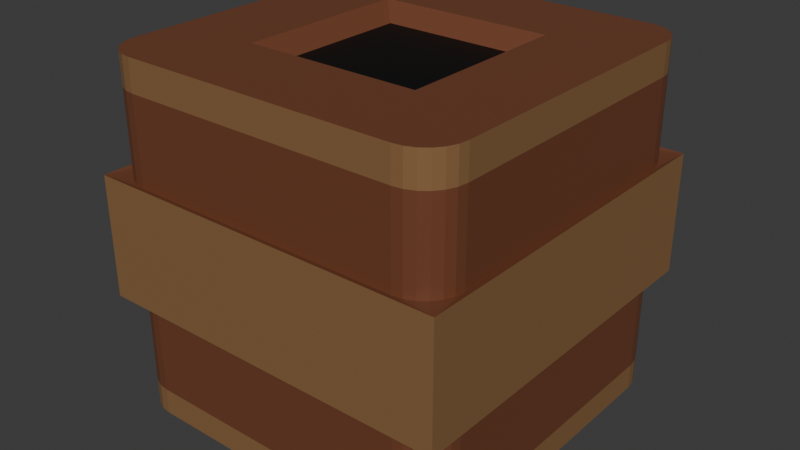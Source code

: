 # Source: Box.blend  (saved by Blender 4.3.32; exported with 4.5.12 LTS)
import bpy
from mathutils import Matrix  # noqa: F401  (used for matrix-valued properties, if any)

bpy.ops.wm.read_factory_settings(use_empty=True)
scene = bpy.context.scene
scene.name = 'Scene'

# ---- collections
col_collection = bpy.data.collections.new('Collection'); scene.collection.children.link(col_collection)

# ---- materials (node trees are filled in below, after node groups)
mat_material_001 = bpy.data.materials.new('Material.001')
mat_material_002 = bpy.data.materials.new('Material.002')
mat_material_003 = bpy.data.materials.new('Material.003')

# ---- material node trees
mat_material_001.use_nodes = True; mat_material_001.node_tree.nodes.clear()
_N = mat_material_001.node_tree.nodes; _L = mat_material_001.node_tree.links
n0 = _N.new('ShaderNodeBsdfPrincipled'); n0.name = 'Principled BSDF'; n0.location = (10, 300)
n0.inputs[0].default_value = (0.1684, 0.05606, 0.02527, 1.0)
n1 = _N.new('ShaderNodeOutputMaterial'); n1.name = 'Material Output'; n1.location = (300, 300)
_L.new(n0.outputs[0], n1.inputs[0])
n1.is_active_output = True
mat_material_002.use_nodes = True; mat_material_002.node_tree.nodes.clear()
_N = mat_material_002.node_tree.nodes; _L = mat_material_002.node_tree.links
n0 = _N.new('ShaderNodeBsdfPrincipled'); n0.name = 'Principled BSDF'; n0.location = (10, 300)
n0.inputs[0].default_value = (0.2557, 0.1343, 0.05623, 1.0)
n1 = _N.new('ShaderNodeOutputMaterial'); n1.name = 'Material Output'; n1.location = (300, 300)
_L.new(n0.outputs[0], n1.inputs[0])
n1.is_active_output = True
mat_material_003.use_nodes = True; mat_material_003.node_tree.nodes.clear()
_N = mat_material_003.node_tree.nodes; _L = mat_material_003.node_tree.links
n0 = _N.new('ShaderNodeBsdfPrincipled'); n0.name = 'Principled BSDF'; n0.location = (10, 300)
n0.inputs[0].default_value = (0.0, 0.0, 0.0, 1.0)
n1 = _N.new('ShaderNodeOutputMaterial'); n1.name = 'Material Output'; n1.location = (300, 300)
_L.new(n0.outputs[0], n1.inputs[0])
n1.is_active_output = True

# ---- world
world_world = bpy.data.worlds.new('World'); scene.world = world_world
world_world.use_nodes = True; world_world.node_tree.nodes.clear()
_N = world_world.node_tree.nodes; _L = world_world.node_tree.links
n0 = _N.new('ShaderNodeOutputWorld'); n0.name = 'World Output'; n0.location = (300, 300)
n1 = _N.new('ShaderNodeBackground'); n1.name = 'Background'; n1.location = (10, 300)
n1.inputs[0].default_value = (0.05088, 0.05088, 0.05088, 1.0)
_L.new(n1.outputs[0], n0.inputs[0])
n0.is_active_output = True
world_world.color = (0.05088, 0.05088, 0.05088)
world_world.sun_shadow_jitter_overblur = 0.0

# ---- meshes
me_cube_001 = bpy.data.meshes.new('Cube.001')
me_cube_001.from_pydata([(-0.3939, -0.3939, 0.9101), (0.3939, 0.3939, 0.9101), (0.3939, 0.0, 0.9101), (-0.3939, 0.3939, 0.9101), (0.0, -0.3939, 0.9101), (0.0, 0.0, 0.9101), (0.0, 0.3939, 0.9101), (-0.5, -0.5, 1.0), (0.0, -0.5, 1.0), (0.5, -0.5, 1.0), (-0.5, 0.5, 1.0), (0.5, 0.5, 1.0), (0.0, 0.5, 1.0), (-0.5, 0.0, 1.0), (0.5, 0.0, 1.0), (-1.039, -1.039, -0.3463), (-1.039, -1.039, 0.3463), (-1.039, 1.039, 0.3463), (-1.039, 1.039, -0.3463), (1.039, 1.039, 0.3463), (1.039, 1.039, -0.3463), (1.039, -1.039, 0.3463), (1.039, -1.039, -0.3463), (0.5, 1.0, -1.0), (0.0, 1.0, -1.0), (-0.5, 1.0, -1.0), (-0.5, 1.0, 1.0), (0.0, 1.0, 1.0), (0.5, 1.0, 1.0), (-0.5, -1.0, -1.0), (0.0, -1.0, -1.0), (0.5, -1.0, -1.0), (0.5, -1.0, 1.0), (0.0, -1.0, 1.0), (-0.5, -1.0, 1.0), (0.5, -1.0, -0.3333), (0.0, -1.0, -0.3333), (-0.5, -1.0, -0.3333), (0.5, -1.0, 0.3333), (0.0, -1.0, 0.3333), (-0.5, -1.0, 0.3333), (-0.5, 1.0, -0.3333), (0.0, 1.0, -0.3333), (0.5, 1.0, -0.3333), (-0.5, 1.0, 0.3333), (0.0, 1.0, 0.3333), (0.5, 1.0, 0.3333), (0.5195, -1.039, -0.3463), (-5.96e-08, -1.039, -0.3463), (-0.5195, -1.039, -0.3463), (0.5195, -1.039, 0.3463), (-5.96e-08, -1.039, 0.3463), (-0.5195, -1.039, 0.3463), (-0.5195, 1.039, -0.3463), (5.96e-08, 1.039, -0.3463), (0.5195, 1.039, -0.3463), (-0.5195, 1.039, 0.3463), (5.96e-08, 1.039, 0.3463), (0.5195, 1.039, 0.3463), (-0.7865, -1.0, -1.0), (-1.0, -0.7865, -1.0), (-0.8418, -0.9927, -1.0), (-0.8933, -0.9714, -1.0), (-0.9375, -0.9375, -1.0), (-0.9714, -0.8933, -1.0), (-0.9927, -0.8418, -1.0), (-1.0, -0.7865, 1.0), (-0.7865, -1.0, 1.0), (-0.9927, -0.8418, 1.0), (-0.9714, -0.8933, 1.0), (-0.9375, -0.9375, 1.0), (-0.8933, -0.9714, 1.0), (-0.8418, -0.9927, 1.0), (-1.0, 0.7865, -1.0), (-0.7865, 1.0, -1.0), (-0.9927, 0.8418, -1.0), (-0.9714, 0.8933, -1.0), (-0.9375, 0.9375, -1.0), (-0.8933, 0.9714, -1.0), (-0.8418, 0.9927, -1.0), (-0.7865, 1.0, 1.0), (-1.0, 0.7865, 1.0), (-0.8418, 0.9927, 1.0), (-0.8933, 0.9714, 1.0), (-0.9375, 0.9375, 1.0), (-0.9714, 0.8933, 1.0), (-0.9927, 0.8418, 1.0), (1.0, -0.7865, -1.0), (0.7865, -1.0, -1.0), (0.9927, -0.8418, -1.0), (0.9714, -0.8933, -1.0), (0.9375, -0.9375, -1.0), (0.8933, -0.9714, -1.0), (0.8418, -0.9927, -1.0), (0.7865, -1.0, 1.0), (1.0, -0.7865, 1.0), (0.8418, -0.9927, 1.0), (0.8933, -0.9714, 1.0), (0.9375, -0.9375, 1.0), (0.9714, -0.8933, 1.0), (0.9927, -0.8418, 1.0), (0.7865, 1.0, -1.0), (1.0, 0.7865, -1.0), (0.8418, 0.9927, -1.0), (0.8933, 0.9714, -1.0), (0.9375, 0.9375, -1.0), (0.9714, 0.8933, -1.0), (0.9927, 0.8418, -1.0), (1.0, 0.7865, 1.0), (0.7865, 1.0, 1.0), (0.9927, 0.8418, 1.0), (0.9714, 0.8933, 1.0), (0.9375, 0.9375, 1.0), (0.8933, 0.9714, 1.0), (0.8418, 0.9927, 1.0), (-1.0, -0.7865, -0.3333), (-0.7865, -1.0, -0.3333), (-1.039, -1.039, -0.3463), (-0.9927, -0.8418, -0.3333), (-0.9714, -0.8933, -0.3333), (-0.9375, -0.9375, -0.3333), (-0.8933, -0.9714, -0.3333), (-0.8418, -0.9927, -0.3333), (-0.7865, -1.0, 0.3333), (-1.0, -0.7865, 0.3333), (-1.039, -1.039, 0.3463), (-0.8418, -0.9927, 0.3333), (-0.8933, -0.9714, 0.3333), (-0.9375, -0.9375, 0.3333), (-0.9714, -0.8933, 0.3333), (-0.9927, -0.8418, 0.3333), (-1.0, 0.7865, 0.3333), (-0.7865, 1.0, 0.3333), (-1.039, 1.039, 0.3463), (-0.9927, 0.8418, 0.3333), (-0.9714, 0.8933, 0.3333), (-0.9375, 0.9375, 0.3333), (-0.8933, 0.9714, 0.3333), (-0.8418, 0.9927, 0.3333), (-0.7865, 1.0, -0.3333), (-1.0, 0.7865, -0.3333), (-1.039, 1.039, -0.3463), (-0.8418, 0.9927, -0.3333), (-0.8933, 0.9714, -0.3333), (-0.9375, 0.9375, -0.3333), (-0.9714, 0.8933, -0.3333), (-0.9927, 0.8418, -0.3333), (0.7865, 1.0, 0.3333), (1.0, 0.7865, 0.3333), (1.039, 1.039, 0.3463), (0.8418, 0.9927, 0.3333), (0.8933, 0.9714, 0.3333), (0.9375, 0.9375, 0.3333), (0.9714, 0.8933, 0.3333), (0.9927, 0.8418, 0.3333), (1.0, 0.7865, -0.3333), (0.7865, 1.0, -0.3333), (1.039, 1.039, -0.3463), (0.9927, 0.8418, -0.3333), (0.9714, 0.8933, -0.3333), (0.9375, 0.9375, -0.3333), (0.8933, 0.9714, -0.3333), (0.8418, 0.9927, -0.3333), (1.0, -0.7865, 0.3333), (0.7865, -1.0, 0.3333), (1.039, -1.039, 0.3463), (0.9927, -0.8418, 0.3333), (0.9714, -0.8933, 0.3333), (0.9375, -0.9375, 0.3333), (0.8933, -0.9714, 0.3333), (0.8418, -0.9927, 0.3333), (0.7865, -1.0, -0.3333), (1.0, -0.7865, -0.3333), (1.039, -1.039, -0.3463), (0.8418, -0.9927, -0.3333), (0.8933, -0.9714, -0.3333), (0.9375, -0.9375, -0.3333), (0.9714, -0.8933, -0.3333), (0.9927, -0.8418, -0.3333), (0.3939, -0.3939, 0.9101), (-0.3939, 0.0, 0.9101), (0.5, -1.0, 0.821), (0.0, -1.0, 0.821), (-0.5, -1.0, 0.821), (-0.5, 1.0, 0.821), (0.0, 1.0, 0.821), (0.5, 1.0, 0.821), (-0.7865, -1.0, 0.821), (-0.8418, -0.9927, 0.821), (-0.8933, -0.9714, 0.821), (-0.9375, -0.9375, 0.821), (-0.9714, -0.8933, 0.821), (-0.9927, -0.8418, 0.821), (-1.0, -0.7865, 0.821), (-0.7865, 1.0, 0.821), (-0.8418, 0.9927, 0.821), (-0.8933, 0.9714, 0.821), (-0.9375, 0.9375, 0.821), (-0.9714, 0.8933, 0.821), (-0.9927, 0.8418, 0.821), (-1.0, 0.7865, 0.821), (1.0, 0.7865, 0.821), (0.9927, 0.8418, 0.821), (0.9714, 0.8933, 0.821), (0.9375, 0.9375, 0.821), (0.8933, 0.9714, 0.821), (0.8418, 0.9927, 0.821), (0.7865, 1.0, 0.821), (0.7865, -1.0, 0.821), (0.8418, -0.9927, 0.821), (0.8933, -0.9714, 0.821), (0.9375, -0.9375, 0.821), (0.9714, -0.8933, 0.821), (0.9927, -0.8418, 0.821), (1.0, -0.7865, 0.821), (-0.5, 1.0, -0.8487), (0.0, 1.0, -0.8487), (0.5, 1.0, -0.8487), (0.5, -1.0, -0.8487), (0.0, -1.0, -0.8487), (-0.5, -1.0, -0.8487), (-0.7865, 1.0, -0.8487), (-0.8418, 0.9927, -0.8487), (-0.8933, 0.9714, -0.8487), (-0.9375, 0.9375, -0.8487), (-0.9714, 0.8933, -0.8487), (-0.9927, 0.8418, -0.8487), (-1.0, 0.7865, -0.8487), (1.0, 0.7865, -0.8487), (0.9927, 0.8418, -0.8487), (0.9714, 0.8933, -0.8487), (0.9375, 0.9375, -0.8487), (0.8933, 0.9714, -0.8487), (0.8418, 0.9927, -0.8487), (0.7865, 1.0, -0.8487), (0.7865, -1.0, -0.8487), (0.8418, -0.9927, -0.8487), (0.8933, -0.9714, -0.8487), (0.9375, -0.9375, -0.8487), (0.9714, -0.8933, -0.8487), (0.9927, -0.8418, -0.8487), (1.0, -0.7865, -0.8487), (-0.7865, -1.0, -0.8487), (-0.8418, -0.9927, -0.8487), (-0.8933, -0.9714, -0.8487), (-0.9375, -0.9375, -0.8487), (-0.9714, -0.8933, -0.8487), (-0.9927, -0.8418, -0.8487), (-1.0, -0.7865, -0.8487)], [], [(26, 80, 82, 83, 84, 85, 86, 81, 66, 68, 69, 70, 71, 72, 67, 34, 7, 13, 10), (117, 116, 37, 49, 15), (208, 94, 32, 181), (193, 66, 81, 200), (108, 110, 111, 112, 113, 114, 109, 28, 11, 14, 9, 32, 94, 96, 97, 98, 99, 100, 95), (221, 139, 41, 215), (183, 34, 67, 187), (133, 132, 44, 56, 17), (235, 171, 35, 218), (14, 11, 1, 2), (186, 28, 109, 207), (165, 164, 38, 50, 21), (220, 37, 116, 242), (149, 148, 163, 165, 21, 19), (49, 52, 16, 15), (20, 19, 21, 22), (55, 58, 19, 20), (15, 16, 17, 18), (157, 156, 43, 55, 20), (46, 147, 149, 19, 58), (125, 124, 131, 133, 17, 16), (40, 123, 125, 16, 52), (35, 171, 173, 22, 47), (38, 39, 51, 50), (39, 40, 52, 51), (41, 139, 141, 18, 53), (44, 45, 57, 56), (45, 46, 58, 57), (18, 17, 56, 53), (53, 56, 57, 54), (54, 57, 58, 55), (22, 21, 50, 47), (47, 50, 51, 48), (48, 51, 52, 49), (173, 172, 155, 157, 20, 22), (43, 42, 54, 55), (42, 41, 53, 54), (194, 80, 26, 184), (215, 41, 42, 216), (216, 42, 43, 217), (141, 140, 115, 117, 15, 18), (37, 36, 48, 49), (36, 35, 47, 48), (23, 101, 103, 104, 105, 106, 107, 102, 87, 89, 90, 91, 92, 93, 88, 31), (218, 35, 36, 219), (219, 36, 37, 220), (201, 108, 95, 214), (9, 8, 33, 32), (8, 7, 34, 33), (248, 115, 140, 227), (25, 24, 30, 29), (24, 23, 31, 30), (217, 43, 156, 234), (181, 32, 33, 182), (182, 33, 34, 183), (228, 155, 172, 241), (184, 26, 27, 185), (185, 27, 28, 186), (115, 118, 117), (118, 119, 117), (119, 120, 117), (120, 121, 117), (121, 122, 117), (122, 116, 117), (123, 126, 125), (126, 127, 125), (127, 128, 125), (128, 129, 125), (129, 130, 125), (130, 124, 125), (131, 134, 133), (134, 135, 133), (135, 136, 133), (136, 137, 133), (137, 138, 133), (138, 132, 133), (139, 142, 141), (142, 143, 141), (143, 144, 141), (144, 145, 141), (145, 146, 141), (146, 140, 141), (147, 150, 149), (150, 151, 149), (151, 152, 149), (152, 153, 149), (153, 154, 149), (154, 148, 149), (155, 158, 157), (158, 159, 157), (159, 160, 157), (160, 161, 157), (161, 162, 157), (162, 156, 157), (163, 166, 165), (166, 167, 165), (167, 168, 165), (168, 169, 165), (169, 170, 165), (170, 164, 165), (171, 174, 173), (174, 175, 173), (175, 176, 173), (176, 177, 173), (177, 178, 173), (178, 172, 173), (187, 67, 72, 188), (188, 72, 71, 189), (189, 71, 70, 190), (190, 70, 69, 191), (191, 69, 68, 192), (192, 68, 66, 193), (221, 74, 79, 222), (222, 79, 78, 223), (223, 78, 77, 224), (224, 77, 76, 225), (225, 76, 75, 226), (226, 75, 73, 227), (228, 102, 107, 229), (229, 107, 106, 230), (230, 106, 105, 231), (231, 105, 104, 232), (232, 104, 103, 233), (233, 103, 101, 234), (235, 88, 93, 236), (236, 93, 92, 237), (237, 92, 91, 238), (238, 91, 90, 239), (239, 90, 89, 240), (240, 89, 87, 241), (242, 116, 122, 243), (243, 122, 121, 244), (244, 121, 120, 245), (245, 120, 119, 246), (246, 119, 118, 247), (247, 118, 115, 248), (194, 132, 138, 195), (195, 138, 137, 196), (196, 137, 136, 197), (197, 136, 135, 198), (198, 135, 134, 199), (199, 134, 131, 200), (201, 148, 154, 202), (202, 154, 153, 203), (203, 153, 152, 204), (204, 152, 151, 205), (205, 151, 150, 206), (206, 150, 147, 207), (208, 164, 170, 209), (209, 170, 169, 210), (210, 169, 168, 211), (211, 168, 167, 212), (212, 167, 166, 213), (213, 166, 163, 214), (73, 75, 76, 77, 78, 79, 74, 25, 29, 59, 61, 62, 63, 64, 65, 60), (11, 12, 6, 1), (28, 27, 12, 11), (27, 26, 10, 12), (7, 8, 4, 0), (9, 14, 2, 179), (6, 3, 180, 5), (1, 6, 5, 2), (5, 180, 0, 4), (2, 5, 4, 179), (12, 10, 3, 6), (13, 7, 0, 180), (8, 9, 179, 4), (10, 13, 180, 3), (100, 213, 214, 95), (99, 212, 213, 100), (98, 211, 212, 99), (97, 210, 211, 98), (96, 209, 210, 97), (94, 208, 209, 96), (114, 206, 207, 109), (113, 205, 206, 114), (112, 204, 205, 113), (111, 203, 204, 112), (110, 202, 203, 111), (108, 201, 202, 110), (86, 199, 200, 81), (85, 198, 199, 86), (84, 197, 198, 85), (83, 196, 197, 84), (82, 195, 196, 83), (80, 194, 195, 82), (130, 192, 193, 124), (129, 191, 192, 130), (128, 190, 191, 129), (127, 189, 190, 128), (126, 188, 189, 127), (123, 187, 188, 126), (45, 185, 186, 46), (44, 184, 185, 45), (39, 182, 183, 40), (38, 181, 182, 39), (148, 201, 214, 163), (132, 194, 184, 44), (46, 186, 207, 147), (40, 183, 187, 123), (124, 193, 200, 131), (164, 208, 181, 38), (65, 247, 248, 60), (64, 246, 247, 65), (63, 245, 246, 64), (62, 244, 245, 63), (61, 243, 244, 62), (59, 242, 243, 61), (178, 240, 241, 172), (177, 239, 240, 178), (176, 238, 239, 177), (175, 237, 238, 176), (174, 236, 237, 175), (171, 235, 236, 174), (162, 233, 234, 156), (161, 232, 233, 162), (160, 231, 232, 161), (159, 230, 231, 160), (158, 229, 230, 159), (155, 228, 229, 158), (146, 226, 227, 140), (145, 225, 226, 146), (144, 224, 225, 145), (143, 223, 224, 144), (142, 222, 223, 143), (139, 221, 222, 142), (102, 228, 241, 87), (23, 217, 234, 101), (60, 248, 227, 73), (30, 219, 220, 29), (31, 218, 219, 30), (24, 216, 217, 23), (25, 215, 216, 24), (29, 220, 242, 59), (88, 235, 218, 31), (74, 221, 215, 25)])
me_cube_001.polygons.foreach_set('material_index', [0, 0, 1, 1, 0, 0, 1, 0, 0, 0, 1, 0, 0, 0, 1, 1, 1, 1, 0, 0, 0, 0, 0, 0, 0, 0, 0, 0, 1, 1, 1, 1, 1, 1, 0, 0, 0, 1, 0, 0, 0, 0, 0, 0, 0, 0, 1, 0, 0, 0, 0, 0, 0, 1, 1, 0, 1, 1, 0, 0, 0, 0, 0, 0, 0, 0, 0, 0, 0, 0, 0, 0, 0, 0, 0, 0, 0, 0, 0, 0, 0, 0, 0, 0, 0, 0, 0, 0, 0, 0, 0, 0, 0, 0, 0, 0, 0, 0, 0, 0, 0, 0, 0, 0, 0, 0, 1, 1, 1, 1, 1, 1, 1, 1, 1, 1, 1, 1, 1, 1, 1, 1, 1, 1, 1, 1, 1, 1, 1, 1, 0, 0, 0, 0, 0, 0, 0, 0, 0, 0, 0, 0, 0, 0, 0, 0, 0, 0, 0, 0, 0, 0, 0, 0, 0, 0, 0, 0, 0, 0, 2, 2, 2, 2, 0, 0, 0, 0, 1, 1, 1, 1, 1, 1, 1, 1, 1, 1, 1, 1, 1, 1, 1, 1, 1, 1, 0, 0, 0, 0, 0, 0, 0, 0, 0, 0, 0, 0, 0, 0, 0, 0, 1, 1, 1, 1, 1, 1, 0, 0, 0, 0, 0, 0, 0, 0, 0, 0, 0, 0, 0, 0, 0, 0, 0, 0, 1, 1, 1, 1, 1, 1, 1, 1, 1, 1])
_uv = me_cube_001.uv_layers.new(name='UVMap')
_uv.uv.foreach_set('vector', [0.8125, 0.5, 0.8483, 0.5, 0.8552, 0.5009, 0.8617, 0.5036, 0.8672, 0.5078, 0.8714, 0.5133, 0.8741, 0.5198, 0.875, 0.5267, 0.875, 0.7233, 0.8741, 0.7302, 0.8714, 0.7367, 0.8672, 0.7422, 0.8617, 0.7464, 0.8552, 0.7491, 0.8483, 0.75, 0.8125, 0.75, 0.8125, 0.6875, 0.8125, 0.625, 0.8125, 0.5625, 0.4583, 1.0, 0.4583, 0.9733, 0.4583, 0.9375, 0.4583, 0.9375, 0.4583, 1.0, 0.6026, 0.7767, 0.625, 0.7767, 0.625, 0.8125, 0.6026, 0.8125, 0.6026, 0.02668, 0.625, 0.02668, 0.625, 0.2233, 0.6026, 0.2233, 0.625, 0.5267, 0.6259, 0.5198, 0.6286, 0.5133, 0.6328, 0.5078, 0.6383, 0.5036, 0.6448, 0.5009, 0.6517, 0.5, 0.6875, 0.5, 0.6875, 0.5625, 0.6875, 0.625, 0.6875, 0.6875, 0.6875, 0.75, 0.6517, 0.75, 0.6448, 0.7491, 0.6383, 0.7464, 0.6328, 0.7422, 0.6286, 0.7367, 0.6259, 0.7302, 0.625, 0.7233, 0.3939, 0.2767, 0.4583, 0.2767, 0.4583, 0.3125, 0.3939, 0.3125, 0.6026, 0.9375, 0.625, 0.9375, 0.625, 0.9733, 0.6026, 0.9733, 0.5417, 0.25, 0.5417, 0.2767, 0.5417, 0.3125, 0.5417, 0.3125, 0.5417, 0.25, 0.3939, 0.7767, 0.4583, 0.7767, 0.4583, 0.8125, 0.3939, 0.8125, 0.6875, 0.625, 0.6875, 0.5625, 0.6875, 0.5625, 0.6875, 0.625, 0.6026, 0.4375, 0.625, 0.4375, 0.625, 0.4733, 0.6026, 0.4733, 0.5417, 0.75, 0.5417, 0.7767, 0.5417, 0.8125, 0.5417, 0.8125, 0.5417, 0.75, 0.3939, 0.9375, 0.4583, 0.9375, 0.4583, 0.9733, 0.3939, 0.9733, 0.5417, 0.5, 0.5417, 0.5267, 0.5417, 0.7233, 0.5417, 0.75, 0.5417, 0.75, 0.5417, 0.5, 0.4583, 0.9375, 0.5417, 0.9375, 0.5417, 1.0, 0.4583, 1.0, 0.4583, 0.5, 0.5417, 0.5, 0.5417, 0.75, 0.4583, 0.75, 0.4583, 0.4375, 0.5417, 0.4375, 0.5417, 0.5, 0.4583, 0.5, 0.4583, 0.0, 0.5417, 0.0, 0.5417, 0.25, 0.4583, 0.25, 0.4583, 0.5, 0.4583, 0.4733, 0.4583, 0.4375, 0.4583, 0.4375, 0.4583, 0.5, 0.5417, 0.4375, 0.5417, 0.4733, 0.5417, 0.5, 0.5417, 0.5, 0.5417, 0.4375, 0.5417, 0.0, 0.5417, 0.02668, 0.5417, 0.2233, 0.5417, 0.25, 0.5417, 0.25, 0.5417, 0.0, 0.5417, 0.9375, 0.5417, 0.9733, 0.5417, 1.0, 0.5417, 1.0, 0.5417, 0.9375, 0.4583, 0.8125, 0.4583, 0.7767, 0.4583, 0.75, 0.4583, 0.75, 0.4583, 0.8125, 0.5417, 0.8125, 0.5417, 0.875, 0.5417, 0.875, 0.5417, 0.8125, 0.5417, 0.875, 0.5417, 0.9375, 0.5417, 0.9375, 0.5417, 0.875, 0.4583, 0.3125, 0.4583, 0.2767, 0.4583, 0.25, 0.4583, 0.25, 0.4583, 0.3125, 0.5417, 0.3125, 0.5417, 0.375, 0.5417, 0.375, 0.5417, 0.3125, 0.5417, 0.375, 0.5417, 0.4375, 0.5417, 0.4375, 0.5417, 0.375, 0.4583, 0.25, 0.5417, 0.25, 0.5417, 0.3125, 0.4583, 0.3125, 0.4583, 0.3125, 0.5417, 0.3125, 0.5417, 0.375, 0.4583, 0.375, 0.4583, 0.375, 0.5417, 0.375, 0.5417, 0.4375, 0.4583, 0.4375, 0.4583, 0.75, 0.5417, 0.75, 0.5417, 0.8125, 0.4583, 0.8125, 0.4583, 0.8125, 0.5417, 0.8125, 0.5417, 0.875, 0.4583, 0.875, 0.4583, 0.875, 0.5417, 0.875, 0.5417, 0.9375, 0.4583, 0.9375, 0.4583, 0.75, 0.4583, 0.7233, 0.4583, 0.5267, 0.4583, 0.5, 0.4583, 0.5, 0.4583, 0.75, 0.4583, 0.4375, 0.4583, 0.375, 0.4583, 0.375, 0.4583, 0.4375, 0.4583, 0.375, 0.4583, 0.3125, 0.4583, 0.3125, 0.4583, 0.375, 0.6026, 0.2767, 0.625, 0.2767, 0.625, 0.3125, 0.6026, 0.3125, 0.3939, 0.3125, 0.4583, 0.3125, 0.4583, 0.375, 0.3939, 0.375, 0.3939, 0.375, 0.4583, 0.375, 0.4583, 0.4375, 0.3939, 0.4375, 0.4583, 0.25, 0.4583, 0.2233, 0.4583, 0.02668, 0.4583, 0.0, 0.4583, 0.0, 0.4583, 0.25, 0.4583, 0.9375, 0.4583, 0.875, 0.4583, 0.875, 0.4583, 0.9375, 0.4583, 0.875, 0.4583, 0.8125, 0.4583, 0.8125, 0.4583, 0.875, 0.3125, 0.5, 0.3483, 0.5, 0.3552, 0.5009, 0.3617, 0.5036, 0.3672, 0.5078, 0.3714, 0.5133, 0.3741, 0.5198, 0.375, 0.5267, 0.375, 0.7233, 0.3741, 0.7302, 0.3714, 0.7367, 0.3672, 0.7422, 0.3617, 0.7464, 0.3552, 0.7491, 0.3483, 0.75, 0.3125, 0.75, 0.3939, 0.8125, 0.4583, 0.8125, 0.4583, 0.875, 0.3939, 0.875, 0.3939, 0.875, 0.4583, 0.875, 0.4583, 0.9375, 0.3939, 0.9375, 0.6026, 0.5267, 0.625, 0.5267, 0.625, 0.7233, 0.6026, 0.7233, 0.6875, 0.6875, 0.75, 0.6875, 0.75, 0.75, 0.6875, 0.75, 0.75, 0.6875, 0.8125, 0.6875, 0.8125, 0.75, 0.75, 0.75, 0.3939, 0.02668, 0.4583, 0.02668, 0.4583, 0.2233, 0.3939, 0.2233, 0.1875, 0.5, 0.25, 0.5, 0.25, 0.75, 0.1875, 0.75, 0.25, 0.5, 0.3125, 0.5, 0.3125, 0.75, 0.25, 0.75, 0.3939, 0.4375, 0.4583, 0.4375, 0.4583, 0.4733, 0.3939, 0.4733, 0.6026, 0.8125, 0.625, 0.8125, 0.625, 0.875, 0.6026, 0.875, 0.6026, 0.875, 0.625, 0.875, 0.625, 0.9375, 0.6026, 0.9375, 0.3939, 0.5267, 0.4583, 0.5267, 0.4583, 0.7233, 0.3939, 0.7233, 0.6026, 0.3125, 0.625, 0.3125, 0.625, 0.375, 0.6026, 0.375, 0.6026, 0.375, 0.625, 0.375, 0.625, 0.4375, 0.6026, 0.4375, 0.4583, 0.02668, 0.4583, 0.01978, 0.4567, 0.0, 0.4583, 0.01978, 0.4583, 0.01334, 0.4567, 0.0, 0.4583, 0.01334, 0.4583, 0.007815, 0.4567, 0.0, 0.4583, 0.007815, 0.4583, 0.003575, 0.4567, 0.0, 0.4583, 0.003575, 0.4583, 0.0009091, 0.4567, 0.0, 0.4583, 0.0009091, 0.4583, 0.0, 0.4567, 0.0, 0.5417, 0.0, 0.5417, -0.01348, 0.5417, 0.0, 0.5417, -0.01348, 0.5417, -0.00658, 0.5417, 0.0, 0.5417, -0.00658, 0.5417, 0.007815, 0.5417, 0.0, 0.5417, 0.007815, 0.5417, 0.01334, 0.5417, 0.0, 0.5417, 0.01334, 0.5417, 0.01978, 0.5417, 0.0, 0.5417, 0.01978, 0.5417, 0.02668, 0.5417, 0.0, 0.5417, 0.2233, 0.5417, 0.2302, 0.5417, 0.25, 0.5417, 0.2302, 0.5417, 0.2367, 0.5417, 0.25, 0.5417, 0.2367, 0.5417, 0.2422, 0.5417, 0.25, 0.5417, 0.2422, 0.5417, 0.2464, 0.5417, 0.25, 0.5417, 0.2464, 0.5417, 0.2491, 0.5417, 0.25, 0.5417, 0.2491, 0.5417, 0.25, 0.5417, 0.25, 0.4583, 0.2767, 0.4583, 0.2698, 0.4583, 0.25, 0.4583, 0.2698, 0.4583, 0.2633, 0.4583, 0.25, 0.4583, 0.2633, 0.4583, 0.2578, 0.4583, 0.25, 0.4583, 0.2578, 0.4583, 0.2536, 0.4583, 0.25, 0.4583, 0.2536, 0.4583, 0.2509, 0.4583, 0.25, 0.4583, 0.2509, 0.4583, 0.25, 0.4583, 0.25, 0.5417, 0.4733, 0.5417, 0.4802, 0.5417, 0.5, 0.5417, 0.4802, 0.5417, 0.4867, 0.5417, 0.5, 0.5417, 0.4867, 0.5417, 0.4922, 0.5417, 0.5, 0.5417, 0.4922, 0.5417, 0.4964, 0.5417, 0.5, 0.5417, 0.4964, 0.5417, 0.4991, 0.5417, 0.5, 0.5417, 0.4991, 0.5417, 0.5, 0.5417, 0.5, 0.4583, 0.5267, 0.4583, 0.5198, 0.4583, 0.5, 0.4583, 0.5198, 0.4583, 0.5133, 0.4583, 0.5, 0.4583, 0.5133, 0.4583, 0.5078, 0.4583, 0.5, 0.4583, 0.5078, 0.4583, 0.5036, 0.4583, 0.5, 0.4583, 0.5036, 0.4583, 0.5009, 0.4583, 0.5, 0.4583, 0.5009, 0.4583, 0.5, 0.4583, 0.5, 0.5417, 0.7233, 0.5417, 0.7302, 0.5417, 0.75, 0.5417, 0.7302, 0.5417, 0.7367, 0.5417, 0.75, 0.5417, 0.7367, 0.5417, 0.7422, 0.5417, 0.75, 0.5417, 0.7422, 0.5417, 0.7464, 0.5417, 0.75, 0.5417, 0.7464, 0.5417, 0.7491, 0.5417, 0.75, 0.5417, 0.7491, 0.5417, 0.75, 0.5417, 0.75, 0.4583, 0.7767, 0.4583, 0.7698, 0.4583, 0.75, 0.4583, 0.7698, 0.4583, 0.7633, 0.4583, 0.75, 0.4583, 0.7633, 0.4583, 0.7578, 0.4583, 0.75, 0.4583, 0.7578, 0.4583, 0.7536, 0.4583, 0.75, 0.4583, 0.7536, 0.4583, 0.7509, 0.4583, 0.75, 0.4583, 0.7509, 0.4583, 0.75, 0.4583, 0.75, 0.6026, 0.9733, 0.625, 0.9733, 0.625, 0.9802, 0.6026, 0.9802, 0.6026, 0.9802, 0.625, 0.9802, 0.625, 0.9867, 0.6026, 0.9867, 0.6026, 0.9867, 0.625, 0.9867, 0.625, 1.0, 0.6026, 1.0, 0.6026, 0.0, 0.625, 0.0, 0.625, 0.01334, 0.6026, 0.01334, 0.6026, 0.01334, 0.625, 0.01334, 0.625, 0.01978, 0.6026, 0.01978, 0.6026, 0.01978, 0.625, 0.01978, 0.625, 0.02668, 0.6026, 0.02668, 0.3939, 0.2767, 0.375, 0.2767, 0.375, 0.2698, 0.3939, 0.2698, 0.3939, 0.2698, 0.375, 0.2698, 0.375, 0.2633, 0.3939, 0.2633, 0.3939, 0.2633, 0.375, 0.2633, 0.375, 0.25, 0.3939, 0.25, 0.3939, 0.25, 0.375, 0.25, 0.375, 0.2367, 0.3939, 0.2367, 0.3939, 0.2367, 0.375, 0.2367, 0.375, 0.2302, 0.3939, 0.2302, 0.3939, 0.2302, 0.375, 0.2302, 0.375, 0.2233, 0.3939, 0.2233, 0.3939, 0.5267, 0.375, 0.5267, 0.375, 0.5198, 0.3939, 0.5198, 0.3939, 0.5198, 0.375, 0.5198, 0.375, 0.5133, 0.3939, 0.5133, 0.3939, 0.5133, 0.375, 0.5133, 0.375, 0.5, 0.3939, 0.5, 0.3939, 0.5, 0.375, 0.5, 0.375, 0.4867, 0.3939, 0.4867, 0.3939, 0.4867, 0.375, 0.4867, 0.375, 0.4802, 0.3939, 0.4802, 0.3939, 0.4802, 0.375, 0.4802, 0.375, 0.4733, 0.3939, 0.4733, 0.3939, 0.7767, 0.375, 0.7767, 0.375, 0.7698, 0.3939, 0.7698, 0.3939, 0.7698, 0.375, 0.7698, 0.375, 0.7633, 0.3939, 0.7633, 0.3939, 0.7633, 0.375, 0.7633, 0.375, 0.75, 0.3939, 0.75, 0.3939, 0.75, 0.375, 0.75, 0.375, 0.7367, 0.3939, 0.7367, 0.3939, 0.7367, 0.375, 0.7367, 0.375, 0.7302, 0.3939, 0.7302, 0.3939, 0.7302, 0.375, 0.7302, 0.375, 0.7233, 0.3939, 0.7233, 0.3939, 0.9733, 0.4583, 0.9733, 0.4583, 0.9802, 0.3939, 0.9802, 0.3939, 0.9802, 0.4583, 0.9802, 0.4583, 0.9867, 0.3939, 0.9867, 0.3939, 0.9867, 0.4583, 0.9867, 0.4583, 1.0, 0.3939, 1.0, 0.3939, 0.0, 0.4583, 0.0, 0.4583, 0.01334, 0.3939, 0.01334, 0.3939, 0.01334, 0.4583, 0.01334, 0.4583, 0.01978, 0.3939, 0.01978, 0.3939, 0.01978, 0.4583, 0.01978, 0.4583, 0.02668, 0.3939, 0.02668, 0.6026, 0.2767, 0.5417, 0.2767, 0.5417, 0.2698, 0.6026, 0.2698, 0.6026, 0.2698, 0.5417, 0.2698, 0.5417, 0.2633, 0.6026, 0.2633, 0.6026, 0.2633, 0.5417, 0.2633, 0.5417, 0.25, 0.6026, 0.25, 0.6026, 0.25, 0.5417, 0.25, 0.5417, 0.2367, 0.6026, 0.2367, 0.6026, 0.2367, 0.5417, 0.2367, 0.5417, 0.2302, 0.6026, 0.2302, 0.6026, 0.2302, 0.5417, 0.2302, 0.5417, 0.2233, 0.6026, 0.2233, 0.6026, 0.5267, 0.5417, 0.5267, 0.5417, 0.5198, 0.6026, 0.5198, 0.6026, 0.5198, 0.5417, 0.5198, 0.5417, 0.5133, 0.6026, 0.5133, 0.6026, 0.5133, 0.5417, 0.5133, 0.5417, 0.5, 0.6026, 0.5, 0.6026, 0.5, 0.5417, 0.5, 0.5417, 0.4867, 0.6026, 0.4867, 0.6026, 0.4867, 0.5417, 0.4867, 0.5417, 0.4802, 0.6026, 0.4802, 0.6026, 0.4802, 0.5417, 0.4802, 0.5417, 0.4733, 0.6026, 0.4733, 0.6026, 0.7767, 0.5417, 0.7767, 0.5417, 0.7698, 0.6026, 0.7698, 0.6026, 0.7698, 0.5417, 0.7698, 0.5417, 0.7633, 0.6026, 0.7633, 0.6026, 0.7633, 0.5417, 0.7633, 0.5417, 0.75, 0.6026, 0.75, 0.6026, 0.75, 0.5417, 0.75, 0.5417, 0.7367, 0.6026, 0.7367, 0.6026, 0.7367, 0.5417, 0.7367, 0.5417, 0.7302, 0.6026, 0.7302, 0.6026, 0.7302, 0.5417, 0.7302, 0.5417, 0.7233, 0.6026, 0.7233, 0.125, 0.5267, 0.1259, 0.5198, 0.1286, 0.5133, 0.1328, 0.5078, 0.1383, 0.5036, 0.1448, 0.5009, 0.1517, 0.5, 0.1875, 0.5, 0.1875, 0.75, 0.1517, 0.75, 0.1448, 0.7491, 0.1383, 0.7464, 0.1328, 0.7422, 0.1286, 0.7367, 0.1259, 0.7302, 0.125, 0.7233, 0.6875, 0.5625, 0.75, 0.5625, 0.75, 0.5625, 0.6875, 0.5625, 0.6875, 0.5, 0.75, 0.5, 0.75, 0.5625, 0.6875, 0.5625, 0.75, 0.5, 0.8125, 0.5, 0.8125, 0.5625, 0.75, 0.5625, 0.8125, 0.6875, 0.75, 0.6875, 0.75, 0.6875, 0.8125, 0.6875, 0.6875, 0.6875, 0.6875, 0.625, 0.6875, 0.625, 0.6875, 0.6875, 0.75, 0.5625, 0.8125, 0.5625, 0.8125, 0.625, 0.75, 0.625, 0.6875, 0.5625, 0.75, 0.5625, 0.75, 0.625, 0.6875, 0.625, 0.75, 0.625, 0.8125, 0.625, 0.8125, 0.6875, 0.75, 0.6875, 0.6875, 0.625, 0.75, 0.625, 0.75, 0.6875, 0.6875, 0.6875, 0.75, 0.5625, 0.8125, 0.5625, 0.8125, 0.5625, 0.75, 0.5625, 0.8125, 0.625, 0.8125, 0.6875, 0.8125, 0.6875, 0.8125, 0.625, 0.75, 0.6875, 0.6875, 0.6875, 0.6875, 0.6875, 0.75, 0.6875, 0.8125, 0.5625, 0.8125, 0.625, 0.8125, 0.625, 0.8125, 0.5625, 0.625, 0.7302, 0.6026, 0.7302, 0.6026, 0.7233, 0.625, 0.7233, 0.625, 0.7367, 0.6026, 0.7367, 0.6026, 0.7302, 0.625, 0.7302, 0.625, 0.75, 0.6026, 0.75, 0.6026, 0.7367, 0.625, 0.7367, 0.625, 0.7633, 0.6026, 0.7633, 0.6026, 0.75, 0.625, 0.75, 0.625, 0.7698, 0.6026, 0.7698, 0.6026, 0.7633, 0.625, 0.7633, 0.625, 0.7767, 0.6026, 0.7767, 0.6026, 0.7698, 0.625, 0.7698, 0.625, 0.4802, 0.6026, 0.4802, 0.6026, 0.4733, 0.625, 0.4733, 0.625, 0.4867, 0.6026, 0.4867, 0.6026, 0.4802, 0.625, 0.4802, 0.625, 0.5, 0.6026, 0.5, 0.6026, 0.4867, 0.625, 0.4867, 0.625, 0.5133, 0.6026, 0.5133, 0.6026, 0.5, 0.625, 0.5, 0.625, 0.5198, 0.6026, 0.5198, 0.6026, 0.5133, 0.625, 0.5133, 0.625, 0.5267, 0.6026, 0.5267, 0.6026, 0.5198, 0.625, 0.5198, 0.625, 0.2302, 0.6026, 0.2302, 0.6026, 0.2233, 0.625, 0.2233, 0.625, 0.2367, 0.6026, 0.2367, 0.6026, 0.2302, 0.625, 0.2302, 0.625, 0.25, 0.6026, 0.25, 0.6026, 0.2367, 0.625, 0.2367, 0.625, 0.2633, 0.6026, 0.2633, 0.6026, 0.25, 0.625, 0.25, 0.625, 0.2698, 0.6026, 0.2698, 0.6026, 0.2633, 0.625, 0.2633, 0.625, 0.2767, 0.6026, 0.2767, 0.6026, 0.2698, 0.625, 0.2698, 0.5417, 0.01978, 0.6026, 0.01978, 0.6026, 0.02668, 0.5417, 0.02668, 0.5417, 0.01334, 0.6026, 0.01334, 0.6026, 0.01978, 0.5417, 0.01978, 0.5417, 0.0, 0.6026, 0.0, 0.6026, 0.01334, 0.5417, 0.01334, 0.5417, 0.9867, 0.6026, 0.9867, 0.6026, 1.0, 0.5417, 1.0, 0.5417, 0.9802, 0.6026, 0.9802, 0.6026, 0.9867, 0.5417, 0.9867, 0.5417, 0.9733, 0.6026, 0.9733, 0.6026, 0.9802, 0.5417, 0.9802, 0.5417, 0.375, 0.6026, 0.375, 0.6026, 0.4375, 0.5417, 0.4375, 0.5417, 0.3125, 0.6026, 0.3125, 0.6026, 0.375, 0.5417, 0.375, 0.5417, 0.875, 0.6026, 0.875, 0.6026, 0.9375, 0.5417, 0.9375, 0.5417, 0.8125, 0.6026, 0.8125, 0.6026, 0.875, 0.5417, 0.875, 0.5417, 0.5267, 0.6026, 0.5267, 0.6026, 0.7233, 0.5417, 0.7233, 0.5417, 0.2767, 0.6026, 0.2767, 0.6026, 0.3125, 0.5417, 0.3125, 0.5417, 0.4375, 0.6026, 0.4375, 0.6026, 0.4733, 0.5417, 0.4733, 0.5417, 0.9375, 0.6026, 0.9375, 0.6026, 0.9733, 0.5417, 0.9733, 0.5417, 0.02668, 0.6026, 0.02668, 0.6026, 0.2233, 0.5417, 0.2233, 0.5417, 0.7767, 0.6026, 0.7767, 0.6026, 0.8125, 0.5417, 0.8125, 0.375, 0.01978, 0.3939, 0.01978, 0.3939, 0.02668, 0.375, 0.02668, 0.375, 0.01334, 0.3939, 0.01334, 0.3939, 0.01978, 0.375, 0.01978, 0.375, 0.0, 0.3939, 0.0, 0.3939, 0.01334, 0.375, 0.01334, 0.375, 0.9867, 0.3939, 0.9867, 0.3939, 1.0, 0.375, 1.0, 0.375, 0.9802, 0.3939, 0.9802, 0.3939, 0.9867, 0.375, 0.9867, 0.375, 0.9733, 0.3939, 0.9733, 0.3939, 0.9802, 0.375, 0.9802, 0.4583, 0.7302, 0.3939, 0.7302, 0.3939, 0.7233, 0.4583, 0.7233, 0.4583, 0.7367, 0.3939, 0.7367, 0.3939, 0.7302, 0.4583, 0.7302, 0.4583, 0.75, 0.3939, 0.75, 0.3939, 0.7367, 0.4583, 0.7367, 0.4583, 0.7633, 0.3939, 0.7633, 0.3939, 0.75, 0.4583, 0.75, 0.4583, 0.7698, 0.3939, 0.7698, 0.3939, 0.7633, 0.4583, 0.7633, 0.4583, 0.7767, 0.3939, 0.7767, 0.3939, 0.7698, 0.4583, 0.7698, 0.4583, 0.4802, 0.3939, 0.4802, 0.3939, 0.4733, 0.4583, 0.4733, 0.4583, 0.4867, 0.3939, 0.4867, 0.3939, 0.4802, 0.4583, 0.4802, 0.4583, 0.5, 0.3939, 0.5, 0.3939, 0.4867, 0.4583, 0.4867, 0.4583, 0.5133, 0.3939, 0.5133, 0.3939, 0.5, 0.4583, 0.5, 0.4583, 0.5198, 0.3939, 0.5198, 0.3939, 0.5133, 0.4583, 0.5133, 0.4583, 0.5267, 0.3939, 0.5267, 0.3939, 0.5198, 0.4583, 0.5198, 0.4583, 0.2302, 0.3939, 0.2302, 0.3939, 0.2233, 0.4583, 0.2233, 0.4583, 0.2367, 0.3939, 0.2367, 0.3939, 0.2302, 0.4583, 0.2302, 0.4583, 0.25, 0.3939, 0.25, 0.3939, 0.2367, 0.4583, 0.2367, 0.4583, 0.2633, 0.3939, 0.2633, 0.3939, 0.25, 0.4583, 0.25, 0.4583, 0.2698, 0.3939, 0.2698, 0.3939, 0.2633, 0.4583, 0.2633, 0.4583, 0.2767, 0.3939, 0.2767, 0.3939, 0.2698, 0.4583, 0.2698, 0.375, 0.5267, 0.3939, 0.5267, 0.3939, 0.7233, 0.375, 0.7233, 0.375, 0.4375, 0.3939, 0.4375, 0.3939, 0.4733, 0.375, 0.4733, 0.375, 0.02668, 0.3939, 0.02668, 0.3939, 0.2233, 0.375, 0.2233, 0.375, 0.875, 0.3939, 0.875, 0.3939, 0.9375, 0.375, 0.9375, 0.375, 0.8125, 0.3939, 0.8125, 0.3939, 0.875, 0.375, 0.875, 0.375, 0.375, 0.3939, 0.375, 0.3939, 0.4375, 0.375, 0.4375, 0.375, 0.3125, 0.3939, 0.3125, 0.3939, 0.375, 0.375, 0.375, 0.375, 0.9375, 0.3939, 0.9375, 0.3939, 0.9733, 0.375, 0.9733, 0.375, 0.7767, 0.3939, 0.7767, 0.3939, 0.8125, 0.375, 0.8125, 0.375, 0.2767, 0.3939, 0.2767, 0.3939, 0.3125, 0.375, 0.3125])
me_cube_001.materials.append(mat_material_001)
me_cube_001.materials.append(mat_material_002)
me_cube_001.materials.append(mat_material_003)
me_cube_001.update()

# ---- objects
ob_cube = bpy.data.objects.new('Cube', me_cube_001)

# ---- transforms, parenting, visibility, modifiers, constraints
ob_cube.location = (0.0, 0.0, 0.0)
ob_cube.scale = (1.524, 1.524, 1.524)

# ---- collection membership
col_collection.objects.link(ob_cube)

# ---- scene / render settings (as saved in the file)
scene.frame_start = 1; scene.frame_end = 250; scene.frame_set(1)
scene.render.engine = 'BLENDER_EEVEE_NEXT'
bpy.context.view_layer.update()

# ---- added for rendering (the .blend has no active camera and no usable light): camera, sun
cam_auto = bpy.data.cameras.new('AutoCamera')
cam_auto.lens = 50.0
cam_auto.sensor_width = 36.0
cam_auto.clip_end = 1000.0
ob_auto_camera = bpy.data.objects.new('AutoCamera', cam_auto)
scene.collection.objects.link(ob_auto_camera)
ob_auto_camera.location = (5.01112, -6.01334, 4.00889)
ob_auto_camera.rotation_euler = (1.09748, -7.21219e-08, 0.694738)
scene.camera = ob_auto_camera
light_auto_sun = bpy.data.lights.new('AutoSun', 'SUN')
light_auto_sun.energy = 3.0
light_auto_sun.angle = 0.0523599
ob_auto_sun = bpy.data.objects.new('AutoSun', light_auto_sun)
scene.collection.objects.link(ob_auto_sun)
ob_auto_sun.rotation_euler = (0.872665, 0.174533, 0.523599)
bpy.context.view_layer.update()
